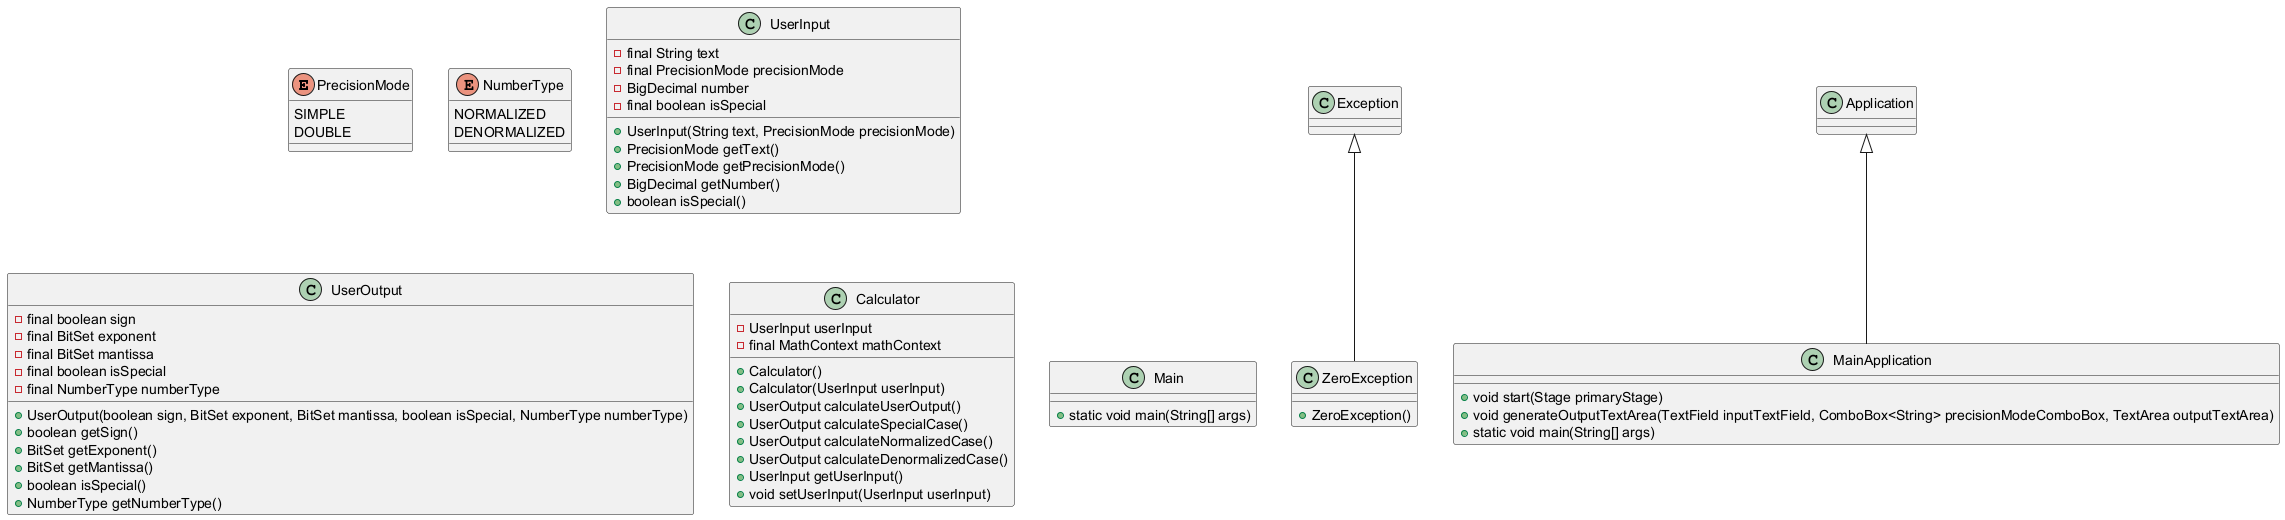

The diagram above was rendered by PlantUML. Its source (embedded in the PNG):
@startuml
enum PrecisionMode {
    SIMPLE
    DOUBLE
}

enum NumberType {
    NORMALIZED
    DENORMALIZED
}

class UserInput {
    - final String text
    - final PrecisionMode precisionMode
    - BigDecimal number
    - final boolean isSpecial
    + UserInput(String text, PrecisionMode precisionMode)
    + PrecisionMode getText()
    + PrecisionMode getPrecisionMode()
    + BigDecimal getNumber()
    + boolean isSpecial()
}

class UserOutput {
    - final boolean sign
    - final BitSet exponent
    - final BitSet mantissa
    - final boolean isSpecial
    - final NumberType numberType
    + UserOutput(boolean sign, BitSet exponent, BitSet mantissa, boolean isSpecial, NumberType numberType)
    + boolean getSign()
    + BitSet getExponent()
    + BitSet getMantissa()
    + boolean isSpecial()
    + NumberType getNumberType()
}

class Calculator {
    - UserInput userInput
    - final MathContext mathContext
    + Calculator()
    + Calculator(UserInput userInput)
    + UserOutput calculateUserOutput()
    + UserOutput calculateSpecialCase()
    + UserOutput calculateNormalizedCase()
    + UserOutput calculateDenormalizedCase()
    + UserInput getUserInput()
    + void setUserInput(UserInput userInput)
}

Exception <|-- ZeroException

class ZeroException {
    + ZeroException()
}

class Main{
    + static void main(String[] args)
}

Application <|-- MainApplication

class MainApplication{
    + void start(Stage primaryStage)
    + void generateOutputTextArea(TextField inputTextField, ComboBox<String> precisionModeComboBox, TextArea outputTextArea)
    + static void main(String[] args)
}
@enduml